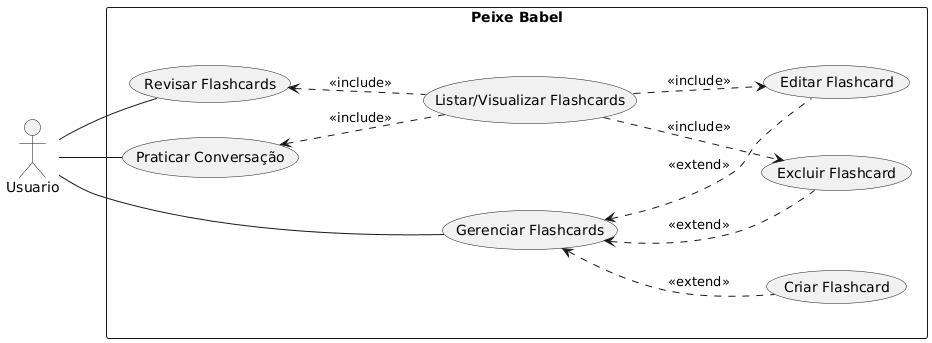

The diagram above was rendered by PlantUML. Its source (embedded in the PNG):
@startuml
left to right direction

actor Usuario as User

rectangle "Peixe Babel" {

  usecase "Gerenciar Flashcards" as UC_Gerenciar
  usecase "Revisar Flashcards" as UC_Revisar
  usecase "Praticar Conversação" as UC_Conversar

  usecase "Editar Flashcard" as UC_Editar
  usecase "Criar Flashcard" as UC_Criar
  usecase "Excluir Flashcard" as UC_Excluir
  usecase "Listar/Visualizar Flashcards" as UC_Listar

  ' Associações sem seta (linha simples)
  User -- UC_Gerenciar
  User -- UC_Revisar
  User -- UC_Conversar

  ' Relações <<include>>
  UC_Gerenciar <.. UC_Editar  : <<extend>>
  UC_Gerenciar <.. UC_Criar   : <<extend>>
  UC_Gerenciar <.. UC_Excluir : <<extend>>
  UC_Listar ..> UC_Excluir  : <<include>>
  UC_Listar ..> UC_Editar  : <<include>>
  UC_Revisar <.. UC_Listar  : <<include>>
  UC_Conversar <.. UC_Listar  : <<include>>

}
@enduml